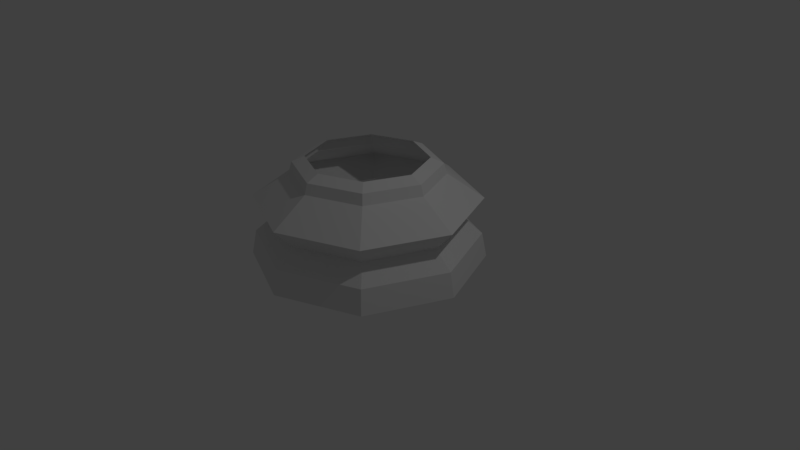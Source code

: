 # Source: Chess_knight_baseLP.blend  (saved by Blender 2.79.0; exported with 4.5.12 LTS)
import bpy
from mathutils import Matrix  # noqa: F401  (used for matrix-valued properties, if any)

bpy.ops.wm.read_factory_settings(use_empty=True)
scene = bpy.context.scene
scene.name = 'Scene'

# ---- collections
col_collection_1 = bpy.data.collections.new('Collection 1'); scene.collection.children.link(col_collection_1)

# ---- world
world_world = bpy.data.worlds.new('World'); scene.world = world_world
world_world.color = (0.05088, 0.05088, 0.05088)
world_world.use_sun_shadow = False
world_world.sun_shadow_jitter_overblur = 0.0
world_world.cycles.sampling_method = 'MANUAL'

# ---- cameras
cam_camera = bpy.data.cameras.new('Camera')
cam_camera.clip_end = 100.0
cam_camera.lens = 35.0
cam_camera.sensor_width = 32.0
cam_camera.sensor_height = 18.0
cam_camera.ortho_scale = 7.314
cam_camera.dof.focus_distance = 0.0
cam_camera.dof.aperture_fstop = 128.0

# ---- lights
light_lamp = bpy.data.lights.new('Lamp', 'POINT')
light_lamp.transmission_factor = 0.0
light_lamp.cutoff_distance = 30.0
light_lamp.energy = 100.0
light_lamp.shadow_buffer_clip_start = 1.001
light_lamp.shadow_soft_size = 0.1
light_lamp.shadow_maximum_resolution = 0.006
light_lamp.use_absolute_resolution = True

# ---- meshes
me_cylinder = bpy.data.meshes.new('Cylinder')
me_cylinder.from_pydata([(0.0, 1.5, -1.0), (8.607e-08, 0.7704, 0.344), (-4.888e-07, -1.5, -1.0), (-1.65e-07, -0.7704, 0.344), (-1.061, -1.061, -1.0), (-0.5448, -0.5448, 0.344), (-1.5, 1.448e-06, -1.0), (-0.7704, 9.867e-07, 0.344), (-1.061, 1.061, -1.0), (-0.5448, 0.5448, 0.344), (3.665e-08, 1.192, -0.464), (1.192, 1.886e-07, -0.464), (-3.517e-07, -1.192, -0.464), (-0.8428, -0.8428, -0.464), (-1.192, 1.25e-06, -0.464), (-0.8428, 0.8428, -0.464), (7.345e-09, 1.438, -0.6814), (-4.612e-07, -1.438, -0.6814), (-1.016, -1.016, -0.6814), (-1.438, 1.404e-06, -0.6814), (-1.016, 1.016, -0.6814), (2.131e-08, 0.9735, 0.1332), (1.542e-08, 1.446, -0.1885), (-4.564e-07, -1.446, -0.1885), (-2.964e-07, -0.9735, 0.1332), (-1.022, -1.022, -0.1885), (-0.6884, -0.6884, 0.1332), (-1.446, 1.416e-06, -0.1885), (-0.9735, 1.119e-06, 0.1332), (-1.022, 1.022, -0.1885), (-0.6884, 0.6884, 0.1332), (4.796e-08, 0.9341, 0.2701), (-0.6605, 0.6605, 0.2701), (-0.9341, 1.092e-06, 0.2701), (-0.6605, -0.6605, 0.2701), (-2.567e-07, -0.9341, 0.2701)], [], [(2, 4, 18, 17), (17, 18, 13, 12), (12, 13, 25, 23), (23, 25, 26, 24), (4, 6, 19, 18), (18, 19, 14, 13), (13, 14, 27, 25), (25, 27, 28, 26), (6, 8, 20, 19), (19, 20, 15, 14), (14, 15, 29, 27), (27, 29, 30, 28), (8, 0, 16, 20), (20, 16, 10, 15), (15, 10, 22, 29), (29, 22, 21, 30), (31, 1, 9, 32), (32, 9, 7, 33), (33, 7, 5, 34), (34, 5, 3, 35), (26, 34, 35, 24), (28, 33, 34, 26), (30, 32, 33, 28), (21, 31, 32, 30)])
me_cylinder.use_remesh_preserve_volume = False
me_cylinder.use_remesh_preserve_attributes = False
me_cylinder.use_mirror_vertex_groups = False
me_cylinder.update()

# ---- objects
ob_chess_piece_base = bpy.data.objects.new('Chess Piece Base', me_cylinder)
ob_lamp = bpy.data.objects.new('Lamp', light_lamp)
ob_camera = bpy.data.objects.new('Camera', cam_camera)

# ---- transforms, parenting, visibility, modifiers, constraints
ob_chess_piece_base.location = (0.0, 0.0, 1.0)
ob_chess_piece_base.lineart.crease_threshold = 0.0
_m = ob_chess_piece_base.modifiers.new('Mirror', 'MIRROR')
ob_lamp.location = (4.076, 1.005, 5.904)
ob_lamp.rotation_euler = (0.6503, 0.05522, 1.866)
ob_lamp.lock_rotations_4d = False
ob_lamp.empty_display_type = 'ARROWS'
ob_lamp.color = (0.0, 0.0, 0.0, 0.0)
ob_lamp.lineart.crease_threshold = 0.0
ob_camera.location = (7.481, -6.508, 5.344)
ob_camera.rotation_euler = (1.109, 0.0, 0.8149)
ob_camera.lock_rotations_4d = False
ob_camera.empty_display_type = 'ARROWS'
ob_camera.color = (0.0, 0.0, 0.0, 0.0)
ob_camera.display_type = 'WIRE'
ob_camera.lineart.crease_threshold = 0.0

# ---- collection membership
col_collection_1.objects.link(ob_chess_piece_base)
col_collection_1.objects.link(ob_lamp)
col_collection_1.objects.link(ob_camera)

# ---- scene / render settings (as saved in the file)
scene.camera = ob_camera
scene.frame_start = 1; scene.frame_end = 250; scene.frame_set(1)
scene.render.engine = 'BLENDER_EEVEE_NEXT'
scene.render.resolution_percentage = 50
scene.render.dither_intensity = 0.0
scene.cycles.use_denoising = False
scene.cycles.samples = 128
scene.cycles.sampling_pattern = 'TABULATED_SOBOL'
scene.cycles.use_adaptive_sampling = False
scene.cycles.use_light_tree = False
scene.cycles.blur_glossy = 0.0
scene.cycles.sample_clamp_indirect = 0.0
scene.view_settings.view_transform = 'Standard'
bpy.context.view_layer.update()
